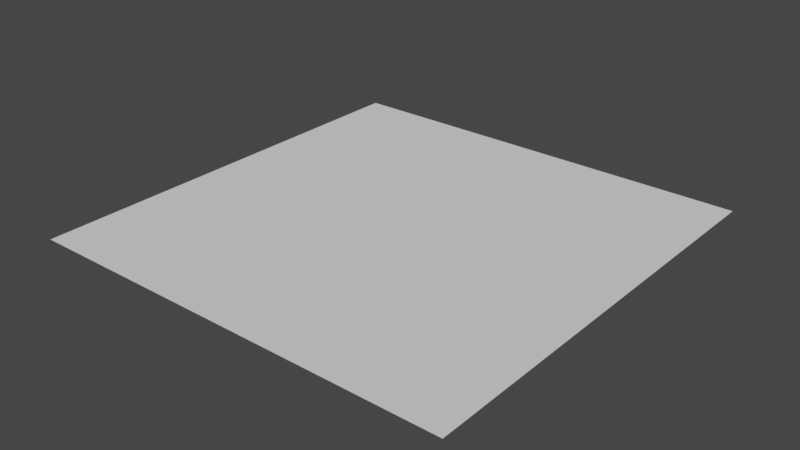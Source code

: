 # Source: TTM_LR3_16_TTM_21_Lanin_Vadim.blend  (saved by Blender 3.6.13; exported with 4.5.12 LTS)
import bpy
from mathutils import Matrix  # noqa: F401  (used for matrix-valued properties, if any)

bpy.ops.wm.read_factory_settings(use_empty=True)
scene = bpy.context.scene
scene.name = 'Scene'

# ---- collections
col_collection = bpy.data.collections.new('Collection'); scene.collection.children.link(col_collection)

# ---- world
world_world = bpy.data.worlds.new('World'); scene.world = world_world
world_world.use_nodes = True; world_world.node_tree.nodes.clear()
_N = world_world.node_tree.nodes; _L = world_world.node_tree.links
n0 = _N.new('ShaderNodeOutputWorld'); n0.name = 'World Output'; n0.location = (300, 300)
n1 = _N.new('ShaderNodeBackground'); n1.name = 'Background'; n1.location = (10, 300)
n1.inputs[0].default_value = (0.05088, 0.05088, 0.05088, 1.0)
_L.new(n1.outputs[0], n0.inputs[0])
n0.is_active_output = True
world_world.color = (0.05088, 0.05088, 0.05088)
world_world.use_sun_shadow = False
world_world.sun_shadow_jitter_overblur = 0.0

# ---- meshes
me_plane = bpy.data.meshes.new('Plane')
me_plane.from_pydata([(-1000.0, -1000.0, 0.0), (1000.0, -1000.0, 0.0), (-1000.0, 1000.0, 0.0), (1000.0, 1000.0, 0.0)], [], [(0, 1, 3, 2)])
_uv = me_plane.uv_layers.new(name='UVMap')
_uv.uv.foreach_set('vector', [0.0, 0.0, 1.0, 0.0, 1.0, 1.0, 0.0, 1.0])
me_plane.update()

# ---- objects
ob_plane = bpy.data.objects.new('Plane', me_plane)

# ---- transforms, parenting, visibility, modifiers, constraints
ob_plane.location = (0.0, 0.0, 0.0)
ob_plane.scale = (0.01005, 0.01005, 0.01005)

# ---- collection membership
col_collection.objects.link(ob_plane)

# ---- scene / render settings (as saved in the file)
scene.frame_start = 1; scene.frame_end = 250; scene.frame_set(1)
scene.render.engine = 'BLENDER_EEVEE_NEXT'
scene.cycles.sampling_pattern = 'TABULATED_SOBOL'
scene.view_settings.view_transform = 'Filmic'
scene.unit_settings.scale_length = 0.001
bpy.context.view_layer.update()

# ---- added for rendering (the .blend has no active camera and no usable light): camera, sun
cam_auto = bpy.data.cameras.new('AutoCamera')
cam_auto.lens = 50.0
cam_auto.sensor_width = 36.0
cam_auto.clip_end = 1000.0
ob_auto_camera = bpy.data.objects.new('AutoCamera', cam_auto)
scene.collection.objects.link(ob_auto_camera)
ob_auto_camera.location = (26.3009, -31.5611, 21.0407)
ob_auto_camera.rotation_euler = (1.09748, -7.21219e-08, 0.694738)
scene.camera = ob_auto_camera
light_auto_sun = bpy.data.lights.new('AutoSun', 'SUN')
light_auto_sun.energy = 3.0
light_auto_sun.angle = 0.0523599
ob_auto_sun = bpy.data.objects.new('AutoSun', light_auto_sun)
scene.collection.objects.link(ob_auto_sun)
ob_auto_sun.rotation_euler = (0.872665, 0.174533, 0.523599)
bpy.context.view_layer.update()
